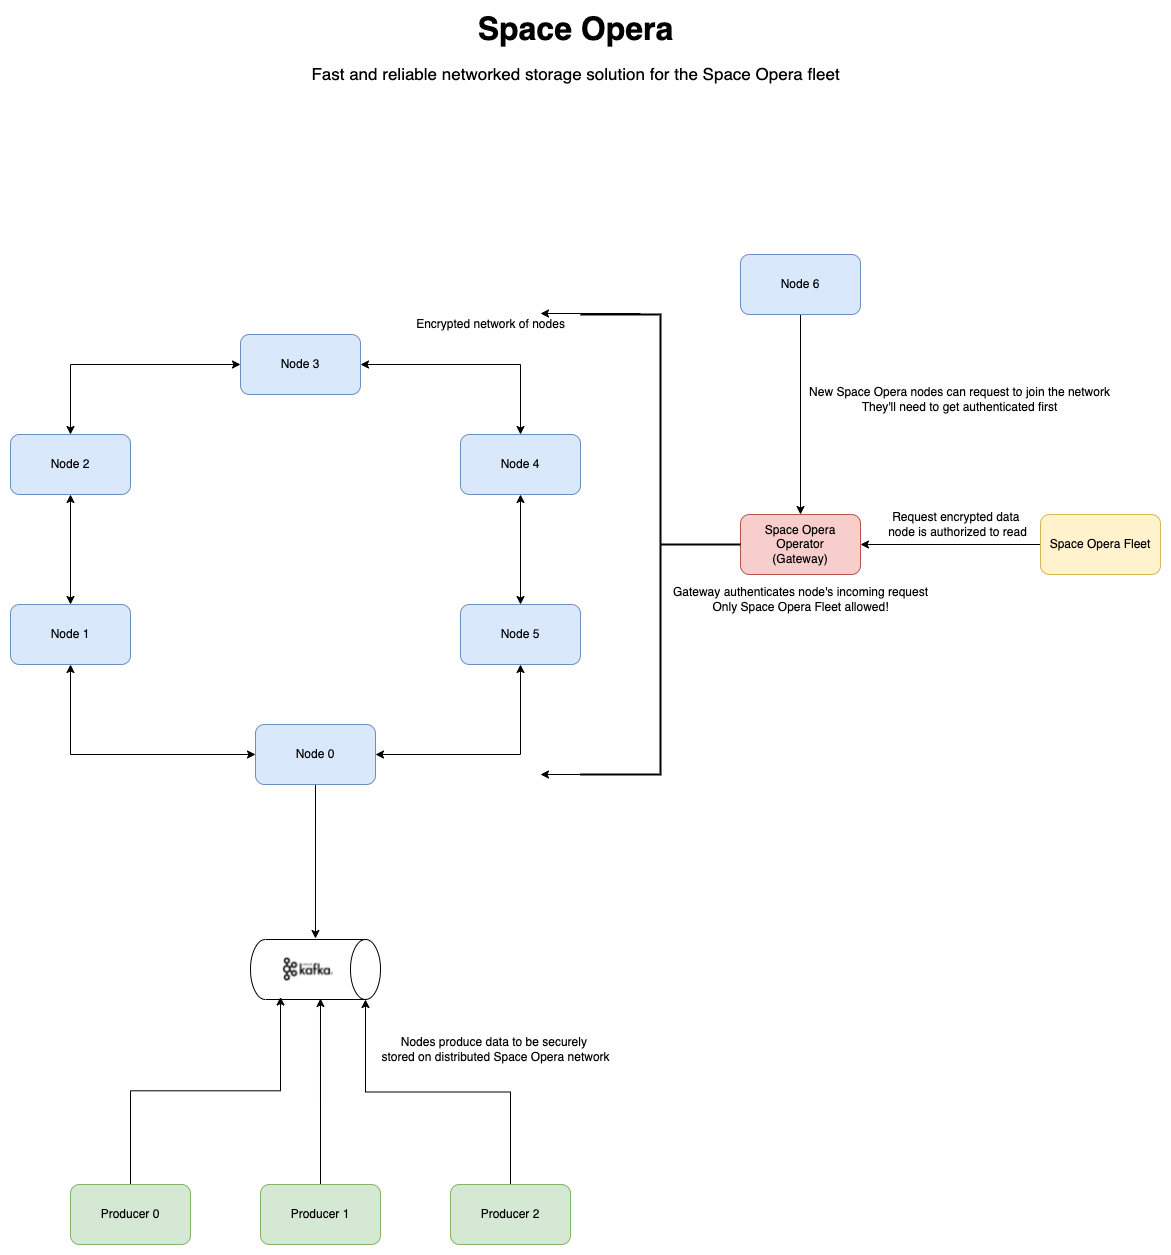

The diagram above was exported from draw.io. Its source (the exported page's mxGraphModel, read from the mxfile embedded in the PNG):
<mxGraphModel dx="2066" dy="1869" grid="1" gridSize="10" guides="1" tooltips="1" connect="1" arrows="1" fold="1" page="1" pageScale="1" pageWidth="850" pageHeight="1100" math="0" shadow="0">
  <root>
    <mxCell id="0" />
    <mxCell id="1" parent="0" />
    <mxCell id="mvhM4VAj92ZR15Dnw92K-9" style="edgeStyle=orthogonalEdgeStyle;rounded=0;orthogonalLoop=1;jettySize=auto;html=1;exitX=0.5;exitY=0;exitDx=0;exitDy=0;entryX=0;entryY=0.5;entryDx=0;entryDy=0;startArrow=classic;startFill=1;" edge="1" parent="1" source="mvhM4VAj92ZR15Dnw92K-1" target="mvhM4VAj92ZR15Dnw92K-4">
      <mxGeometry relative="1" as="geometry" />
    </mxCell>
    <mxCell id="mvhM4VAj92ZR15Dnw92K-1" value="Node 2" style="rounded=1;whiteSpace=wrap;html=1;fillColor=#dae8fc;strokeColor=#6c8ebf;" vertex="1" parent="1">
      <mxGeometry x="120" y="120" width="120" height="60" as="geometry" />
    </mxCell>
    <mxCell id="mvhM4VAj92ZR15Dnw92K-13" style="edgeStyle=orthogonalEdgeStyle;rounded=0;orthogonalLoop=1;jettySize=auto;html=1;exitX=0;exitY=0.5;exitDx=0;exitDy=0;entryX=0.5;entryY=1;entryDx=0;entryDy=0;startArrow=classic;startFill=1;" edge="1" parent="1" source="mvhM4VAj92ZR15Dnw92K-2" target="mvhM4VAj92ZR15Dnw92K-3">
      <mxGeometry relative="1" as="geometry" />
    </mxCell>
    <mxCell id="mvhM4VAj92ZR15Dnw92K-17" style="edgeStyle=orthogonalEdgeStyle;rounded=0;orthogonalLoop=1;jettySize=auto;html=1;exitX=0.5;exitY=1;exitDx=0;exitDy=0;entryX=0.636;entryY=0.227;entryDx=0;entryDy=0;entryPerimeter=0;startArrow=none;startFill=0;endArrow=classic;endFill=1;" edge="1" parent="1">
      <mxGeometry relative="1" as="geometry">
        <mxPoint x="425" y="454" as="sourcePoint" />
        <mxPoint x="424.98" y="623.9849999999999" as="targetPoint" />
      </mxGeometry>
    </mxCell>
    <mxCell id="mvhM4VAj92ZR15Dnw92K-2" value="Node 0" style="rounded=1;whiteSpace=wrap;html=1;fillColor=#dae8fc;strokeColor=#6c8ebf;" vertex="1" parent="1">
      <mxGeometry x="365" y="410" width="120" height="60" as="geometry" />
    </mxCell>
    <mxCell id="mvhM4VAj92ZR15Dnw92K-7" style="edgeStyle=orthogonalEdgeStyle;rounded=0;orthogonalLoop=1;jettySize=auto;html=1;exitX=0.5;exitY=0;exitDx=0;exitDy=0;startArrow=classic;startFill=1;" edge="1" parent="1" source="mvhM4VAj92ZR15Dnw92K-3" target="mvhM4VAj92ZR15Dnw92K-1">
      <mxGeometry relative="1" as="geometry" />
    </mxCell>
    <mxCell id="mvhM4VAj92ZR15Dnw92K-3" value="Node 1" style="rounded=1;whiteSpace=wrap;html=1;fillColor=#dae8fc;strokeColor=#6c8ebf;" vertex="1" parent="1">
      <mxGeometry x="120" y="290" width="120" height="60" as="geometry" />
    </mxCell>
    <mxCell id="mvhM4VAj92ZR15Dnw92K-10" style="edgeStyle=orthogonalEdgeStyle;rounded=0;orthogonalLoop=1;jettySize=auto;html=1;exitX=1;exitY=0.5;exitDx=0;exitDy=0;entryX=0.5;entryY=0;entryDx=0;entryDy=0;startArrow=classic;startFill=1;" edge="1" parent="1" source="mvhM4VAj92ZR15Dnw92K-4" target="mvhM4VAj92ZR15Dnw92K-6">
      <mxGeometry relative="1" as="geometry" />
    </mxCell>
    <mxCell id="mvhM4VAj92ZR15Dnw92K-4" value="&lt;span&gt;Node 3&lt;/span&gt;" style="rounded=1;whiteSpace=wrap;html=1;fillColor=#dae8fc;strokeColor=#6c8ebf;" vertex="1" parent="1">
      <mxGeometry x="350" y="20" width="120" height="60" as="geometry" />
    </mxCell>
    <mxCell id="mvhM4VAj92ZR15Dnw92K-12" style="edgeStyle=orthogonalEdgeStyle;rounded=0;orthogonalLoop=1;jettySize=auto;html=1;exitX=0.5;exitY=1;exitDx=0;exitDy=0;entryX=1;entryY=0.5;entryDx=0;entryDy=0;startArrow=classic;startFill=1;" edge="1" parent="1" source="mvhM4VAj92ZR15Dnw92K-5" target="mvhM4VAj92ZR15Dnw92K-2">
      <mxGeometry relative="1" as="geometry" />
    </mxCell>
    <mxCell id="mvhM4VAj92ZR15Dnw92K-5" value="&lt;span&gt;Node 5&lt;/span&gt;" style="rounded=1;whiteSpace=wrap;html=1;fillColor=#dae8fc;strokeColor=#6c8ebf;" vertex="1" parent="1">
      <mxGeometry x="570" y="290" width="120" height="60" as="geometry" />
    </mxCell>
    <mxCell id="mvhM4VAj92ZR15Dnw92K-11" style="edgeStyle=orthogonalEdgeStyle;rounded=0;orthogonalLoop=1;jettySize=auto;html=1;exitX=0.5;exitY=1;exitDx=0;exitDy=0;entryX=0.5;entryY=0;entryDx=0;entryDy=0;startArrow=classic;startFill=1;" edge="1" parent="1" source="mvhM4VAj92ZR15Dnw92K-6" target="mvhM4VAj92ZR15Dnw92K-5">
      <mxGeometry relative="1" as="geometry" />
    </mxCell>
    <mxCell id="mvhM4VAj92ZR15Dnw92K-6" value="&lt;span&gt;Node 4&lt;/span&gt;" style="rounded=1;whiteSpace=wrap;html=1;fillColor=#dae8fc;strokeColor=#6c8ebf;" vertex="1" parent="1">
      <mxGeometry x="570" y="120" width="120" height="60" as="geometry" />
    </mxCell>
    <mxCell id="mvhM4VAj92ZR15Dnw92K-15" value="" style="shape=cylinder3;whiteSpace=wrap;html=1;boundedLbl=1;backgroundOutline=1;size=15;rotation=90;" vertex="1" parent="1">
      <mxGeometry x="395" y="590" width="60" height="130" as="geometry" />
    </mxCell>
    <mxCell id="mvhM4VAj92ZR15Dnw92K-16" value="" style="shape=image;verticalLabelPosition=bottom;labelBackgroundColor=#ffffff;verticalAlign=top;aspect=fixed;imageAspect=0;image=data:image/png,(base64 omitted: 3196 chars);" vertex="1" parent="1">
      <mxGeometry x="390" y="627.5" width="55" height="55" as="geometry" />
    </mxCell>
    <mxCell id="mvhM4VAj92ZR15Dnw92K-18" value="Encrypted network of nodes" style="text;html=1;align=center;verticalAlign=middle;resizable=0;points=[];autosize=1;strokeColor=none;fillColor=none;" vertex="1" parent="1">
      <mxGeometry x="520" width="160" height="20" as="geometry" />
    </mxCell>
    <mxCell id="mvhM4VAj92ZR15Dnw92K-23" style="edgeStyle=orthogonalEdgeStyle;rounded=0;orthogonalLoop=1;jettySize=auto;html=1;exitX=0.5;exitY=0;exitDx=0;exitDy=0;entryX=0.727;entryY=0.591;entryDx=0;entryDy=0;entryPerimeter=0;startArrow=none;startFill=0;endArrow=classic;endFill=1;" edge="1" parent="1">
      <mxGeometry relative="1" as="geometry">
        <mxPoint x="430" y="894" as="sourcePoint" />
        <mxPoint x="429.9849999999999" y="684.0050000000001" as="targetPoint" />
      </mxGeometry>
    </mxCell>
    <mxCell id="mvhM4VAj92ZR15Dnw92K-19" value="&lt;span&gt;Producer 1&lt;/span&gt;" style="rounded=1;whiteSpace=wrap;html=1;fillColor=#d5e8d4;strokeColor=#82b366;" vertex="1" parent="1">
      <mxGeometry x="370" y="870" width="120" height="60" as="geometry" />
    </mxCell>
    <mxCell id="mvhM4VAj92ZR15Dnw92K-22" style="edgeStyle=orthogonalEdgeStyle;rounded=0;orthogonalLoop=1;jettySize=auto;html=1;exitX=0.5;exitY=0;exitDx=0;exitDy=0;entryX=0;entryY=1;entryDx=0;entryDy=0;startArrow=none;startFill=0;endArrow=classic;endFill=1;" edge="1" parent="1" source="mvhM4VAj92ZR15Dnw92K-20" target="mvhM4VAj92ZR15Dnw92K-16">
      <mxGeometry relative="1" as="geometry" />
    </mxCell>
    <mxCell id="mvhM4VAj92ZR15Dnw92K-20" value="Producer 0" style="rounded=1;whiteSpace=wrap;html=1;fillColor=#d5e8d4;strokeColor=#82b366;" vertex="1" parent="1">
      <mxGeometry x="180" y="870" width="120" height="60" as="geometry" />
    </mxCell>
    <mxCell id="mvhM4VAj92ZR15Dnw92K-24" style="edgeStyle=orthogonalEdgeStyle;rounded=0;orthogonalLoop=1;jettySize=auto;html=1;exitX=0.5;exitY=0;exitDx=0;exitDy=0;entryX=1;entryY=0;entryDx=0;entryDy=15;entryPerimeter=0;startArrow=none;startFill=0;endArrow=classic;endFill=1;" edge="1" parent="1" source="mvhM4VAj92ZR15Dnw92K-21" target="mvhM4VAj92ZR15Dnw92K-15">
      <mxGeometry relative="1" as="geometry" />
    </mxCell>
    <mxCell id="mvhM4VAj92ZR15Dnw92K-21" value="&lt;span&gt;Producer 2&lt;/span&gt;" style="rounded=1;whiteSpace=wrap;html=1;fillColor=#d5e8d4;strokeColor=#82b366;" vertex="1" parent="1">
      <mxGeometry x="560" y="870" width="120" height="60" as="geometry" />
    </mxCell>
    <mxCell id="mvhM4VAj92ZR15Dnw92K-25" value="Nodes produce data to be securely &lt;br&gt;stored on distributed Space Opera network" style="text;html=1;align=center;verticalAlign=middle;resizable=0;points=[];autosize=1;strokeColor=none;fillColor=none;" vertex="1" parent="1">
      <mxGeometry x="485" y="720" width="240" height="30" as="geometry" />
    </mxCell>
    <mxCell id="mvhM4VAj92ZR15Dnw92K-28" style="edgeStyle=orthogonalEdgeStyle;rounded=0;orthogonalLoop=1;jettySize=auto;html=1;exitX=0;exitY=0.5;exitDx=0;exitDy=0;startArrow=none;startFill=0;endArrow=classic;endFill=1;" edge="1" parent="1" source="mvhM4VAj92ZR15Dnw92K-26" target="mvhM4VAj92ZR15Dnw92K-27">
      <mxGeometry relative="1" as="geometry" />
    </mxCell>
    <mxCell id="mvhM4VAj92ZR15Dnw92K-26" value="Space Opera Fleet" style="rounded=1;whiteSpace=wrap;html=1;fillColor=#fff2cc;strokeColor=#d6b656;" vertex="1" parent="1">
      <mxGeometry x="1150" y="200" width="120" height="60" as="geometry" />
    </mxCell>
    <mxCell id="mvhM4VAj92ZR15Dnw92K-27" value="Space Opera Operator&lt;br&gt;(Gateway)" style="rounded=1;whiteSpace=wrap;html=1;fillColor=#f8cecc;strokeColor=#b85450;" vertex="1" parent="1">
      <mxGeometry x="850" y="200" width="120" height="60" as="geometry" />
    </mxCell>
    <mxCell id="mvhM4VAj92ZR15Dnw92K-29" value="Request encrypted data&amp;nbsp;&lt;br&gt;node is authorized to read" style="text;html=1;align=center;verticalAlign=middle;resizable=0;points=[];autosize=1;strokeColor=none;fillColor=none;" vertex="1" parent="1">
      <mxGeometry x="992" y="195" width="150" height="30" as="geometry" />
    </mxCell>
    <mxCell id="mvhM4VAj92ZR15Dnw92K-30" value="" style="strokeWidth=2;html=1;shape=mxgraph.flowchart.annotation_2;align=left;labelPosition=right;pointerEvents=1;rotation=-180;" vertex="1" parent="1">
      <mxGeometry x="690" width="160" height="460" as="geometry" />
    </mxCell>
    <mxCell id="mvhM4VAj92ZR15Dnw92K-33" value="" style="endArrow=classic;html=1;rounded=0;" edge="1" parent="1">
      <mxGeometry width="50" height="50" relative="1" as="geometry">
        <mxPoint x="750" y="460" as="sourcePoint" />
        <mxPoint x="650" y="460" as="targetPoint" />
      </mxGeometry>
    </mxCell>
    <mxCell id="mvhM4VAj92ZR15Dnw92K-34" value="" style="endArrow=classic;html=1;rounded=0;" edge="1" parent="1">
      <mxGeometry width="50" height="50" relative="1" as="geometry">
        <mxPoint x="750" y="-1" as="sourcePoint" />
        <mxPoint x="650" y="-1" as="targetPoint" />
      </mxGeometry>
    </mxCell>
    <mxCell id="mvhM4VAj92ZR15Dnw92K-36" value="Gateway authenticates node's incoming request&lt;br&gt;Only Space Opera Fleet allowed!" style="text;html=1;align=center;verticalAlign=middle;resizable=0;points=[];autosize=1;strokeColor=none;fillColor=none;" vertex="1" parent="1">
      <mxGeometry x="775" y="270" width="270" height="30" as="geometry" />
    </mxCell>
    <mxCell id="mvhM4VAj92ZR15Dnw92K-38" style="edgeStyle=orthogonalEdgeStyle;rounded=0;orthogonalLoop=1;jettySize=auto;html=1;exitX=0.5;exitY=1;exitDx=0;exitDy=0;entryX=0.5;entryY=0;entryDx=0;entryDy=0;startArrow=none;startFill=0;endArrow=classic;endFill=1;" edge="1" parent="1" source="mvhM4VAj92ZR15Dnw92K-37" target="mvhM4VAj92ZR15Dnw92K-27">
      <mxGeometry relative="1" as="geometry" />
    </mxCell>
    <mxCell id="mvhM4VAj92ZR15Dnw92K-37" value="&lt;span&gt;Node 6&lt;/span&gt;" style="rounded=1;whiteSpace=wrap;html=1;fillColor=#dae8fc;strokeColor=#6c8ebf;" vertex="1" parent="1">
      <mxGeometry x="850" y="-60" width="120" height="60" as="geometry" />
    </mxCell>
    <mxCell id="mvhM4VAj92ZR15Dnw92K-39" value="New Space Opera nodes can request to join the network&lt;br&gt;They'll need to get authenticated first" style="text;html=1;align=center;verticalAlign=middle;resizable=0;points=[];autosize=1;strokeColor=none;fillColor=none;" vertex="1" parent="1">
      <mxGeometry x="909" y="70" width="320" height="30" as="geometry" />
    </mxCell>
    <mxCell id="mvhM4VAj92ZR15Dnw92K-40" value="&lt;b&gt;&lt;font style=&quot;font-size: 32px&quot;&gt;Space Opera&lt;/font&gt;&lt;/b&gt;" style="text;html=1;align=center;verticalAlign=middle;resizable=0;points=[];autosize=1;strokeColor=none;fillColor=none;" vertex="1" parent="1">
      <mxGeometry x="580" y="-300" width="210" height="30" as="geometry" />
    </mxCell>
    <mxCell id="mvhM4VAj92ZR15Dnw92K-42" value="&lt;font style=&quot;font-size: 17px&quot;&gt;Fast and reliable networked storage solution for the Space Opera fleet&lt;/font&gt;" style="text;html=1;align=center;verticalAlign=middle;resizable=0;points=[];autosize=1;strokeColor=none;fillColor=none;" vertex="1" parent="1">
      <mxGeometry x="415" y="-250" width="540" height="20" as="geometry" />
    </mxCell>
  </root>
</mxGraphModel>